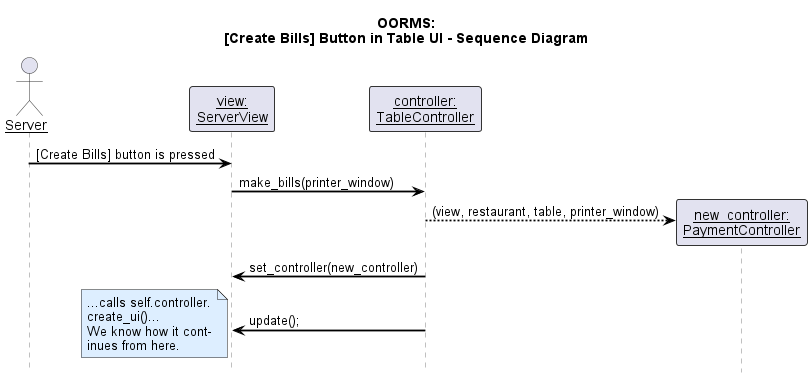

The diagram above was rendered by PlantUML. Its source (embedded in the PNG):
@startuml
!include style.puml

title OORMS:\n[Create Bills] Button in Table UI - Sequence Diagram


actor Server as server

participant "view:\nServerView" as view
participant "controller:\nTableController" as controller



server -> view : [Create Bills] button is pressed
view -> controller : make_bills(printer_window)
controller --> "new_controller:\nPaymentController" ** : (view, restaurant, table, printer_window)
controller -> view : set_controller(new_controller)
controller -> view : update();


note left
    ...calls self.controller.
    create_ui()...
    We know how it cont-
    inues from here.
end note


@enduml